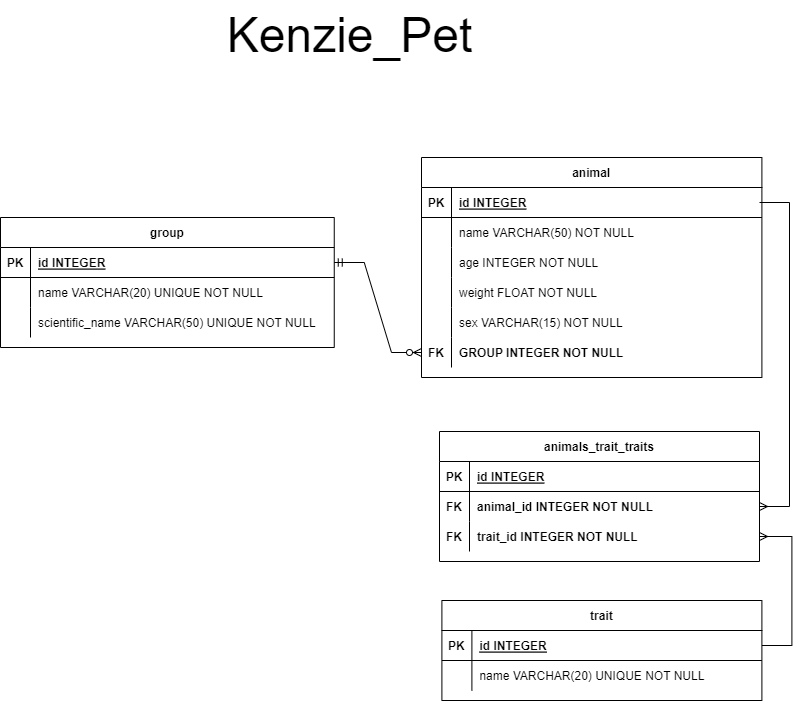

The diagram above was exported from draw.io. Its source (the exported page's mxGraphModel, read from the mxfile embedded in the PNG):
<mxGraphModel dx="1822" dy="762" grid="0" gridSize="10" guides="1" tooltips="1" connect="1" arrows="1" fold="1" page="0" pageScale="1" pageWidth="1169" pageHeight="1654" math="0" shadow="0">
  <root>
    <mxCell id="0" />
    <mxCell id="1" parent="0" />
    <mxCell id="g9nmO6jv2tPhRt3Em9fi-17" value="animal" style="shape=table;startSize=30;container=1;collapsible=1;childLayout=tableLayout;fixedRows=1;rowLines=0;fontStyle=1;align=center;resizeLast=1;" parent="1" vertex="1">
      <mxGeometry x="351" y="162" width="340.39999999999986" height="220" as="geometry" />
    </mxCell>
    <mxCell id="g9nmO6jv2tPhRt3Em9fi-18" value="" style="shape=tableRow;horizontal=0;startSize=0;swimlaneHead=0;swimlaneBody=0;fillColor=none;collapsible=0;dropTarget=0;points=[[0,0.5],[1,0.5]];portConstraint=eastwest;top=0;left=0;right=0;bottom=1;" parent="g9nmO6jv2tPhRt3Em9fi-17" vertex="1">
      <mxGeometry y="30" width="340.39999999999986" height="30" as="geometry" />
    </mxCell>
    <mxCell id="g9nmO6jv2tPhRt3Em9fi-19" value="PK" style="shape=partialRectangle;connectable=0;fillColor=none;top=0;left=0;bottom=0;right=0;fontStyle=1;overflow=hidden;" parent="g9nmO6jv2tPhRt3Em9fi-18" vertex="1">
      <mxGeometry width="30" height="30" as="geometry">
        <mxRectangle width="30" height="30" as="alternateBounds" />
      </mxGeometry>
    </mxCell>
    <mxCell id="g9nmO6jv2tPhRt3Em9fi-20" value="id INTEGER" style="shape=partialRectangle;connectable=0;fillColor=none;top=0;left=0;bottom=0;right=0;align=left;spacingLeft=6;fontStyle=5;overflow=hidden;" parent="g9nmO6jv2tPhRt3Em9fi-18" vertex="1">
      <mxGeometry x="30" width="310.39999999999986" height="30" as="geometry">
        <mxRectangle width="310.39999999999986" height="30" as="alternateBounds" />
      </mxGeometry>
    </mxCell>
    <mxCell id="g9nmO6jv2tPhRt3Em9fi-21" value="" style="shape=tableRow;horizontal=0;startSize=0;swimlaneHead=0;swimlaneBody=0;fillColor=none;collapsible=0;dropTarget=0;points=[[0,0.5],[1,0.5]];portConstraint=eastwest;top=0;left=0;right=0;bottom=0;" parent="g9nmO6jv2tPhRt3Em9fi-17" vertex="1">
      <mxGeometry y="60" width="340.39999999999986" height="30" as="geometry" />
    </mxCell>
    <mxCell id="g9nmO6jv2tPhRt3Em9fi-22" value="" style="shape=partialRectangle;connectable=0;fillColor=none;top=0;left=0;bottom=0;right=0;editable=1;overflow=hidden;" parent="g9nmO6jv2tPhRt3Em9fi-21" vertex="1">
      <mxGeometry width="30" height="30" as="geometry">
        <mxRectangle width="30" height="30" as="alternateBounds" />
      </mxGeometry>
    </mxCell>
    <mxCell id="g9nmO6jv2tPhRt3Em9fi-23" value="name VARCHAR(50) NOT NULL" style="shape=partialRectangle;connectable=0;fillColor=none;top=0;left=0;bottom=0;right=0;align=left;spacingLeft=6;overflow=hidden;" parent="g9nmO6jv2tPhRt3Em9fi-21" vertex="1">
      <mxGeometry x="30" width="310.39999999999986" height="30" as="geometry">
        <mxRectangle width="310.39999999999986" height="30" as="alternateBounds" />
      </mxGeometry>
    </mxCell>
    <mxCell id="g9nmO6jv2tPhRt3Em9fi-33" style="shape=tableRow;horizontal=0;startSize=0;swimlaneHead=0;swimlaneBody=0;fillColor=none;collapsible=0;dropTarget=0;points=[[0,0.5],[1,0.5]];portConstraint=eastwest;top=0;left=0;right=0;bottom=0;" parent="g9nmO6jv2tPhRt3Em9fi-17" vertex="1">
      <mxGeometry y="90" width="340.39999999999986" height="30" as="geometry" />
    </mxCell>
    <mxCell id="g9nmO6jv2tPhRt3Em9fi-34" style="shape=partialRectangle;connectable=0;fillColor=none;top=0;left=0;bottom=0;right=0;editable=1;overflow=hidden;" parent="g9nmO6jv2tPhRt3Em9fi-33" vertex="1">
      <mxGeometry width="30" height="30" as="geometry">
        <mxRectangle width="30" height="30" as="alternateBounds" />
      </mxGeometry>
    </mxCell>
    <mxCell id="g9nmO6jv2tPhRt3Em9fi-35" value="age INTEGER NOT NULL" style="shape=partialRectangle;connectable=0;fillColor=none;top=0;left=0;bottom=0;right=0;align=left;spacingLeft=6;overflow=hidden;" parent="g9nmO6jv2tPhRt3Em9fi-33" vertex="1">
      <mxGeometry x="30" width="310.39999999999986" height="30" as="geometry">
        <mxRectangle width="310.39999999999986" height="30" as="alternateBounds" />
      </mxGeometry>
    </mxCell>
    <mxCell id="g9nmO6jv2tPhRt3Em9fi-24" value="" style="shape=tableRow;horizontal=0;startSize=0;swimlaneHead=0;swimlaneBody=0;fillColor=none;collapsible=0;dropTarget=0;points=[[0,0.5],[1,0.5]];portConstraint=eastwest;top=0;left=0;right=0;bottom=0;" parent="g9nmO6jv2tPhRt3Em9fi-17" vertex="1">
      <mxGeometry y="120" width="340.39999999999986" height="30" as="geometry" />
    </mxCell>
    <mxCell id="g9nmO6jv2tPhRt3Em9fi-25" value="" style="shape=partialRectangle;connectable=0;fillColor=none;top=0;left=0;bottom=0;right=0;editable=1;overflow=hidden;" parent="g9nmO6jv2tPhRt3Em9fi-24" vertex="1">
      <mxGeometry width="30" height="30" as="geometry">
        <mxRectangle width="30" height="30" as="alternateBounds" />
      </mxGeometry>
    </mxCell>
    <mxCell id="g9nmO6jv2tPhRt3Em9fi-26" value="weight FLOAT NOT NULL" style="shape=partialRectangle;connectable=0;fillColor=none;top=0;left=0;bottom=0;right=0;align=left;spacingLeft=6;overflow=hidden;" parent="g9nmO6jv2tPhRt3Em9fi-24" vertex="1">
      <mxGeometry x="30" width="310.39999999999986" height="30" as="geometry">
        <mxRectangle width="310.39999999999986" height="30" as="alternateBounds" />
      </mxGeometry>
    </mxCell>
    <mxCell id="g9nmO6jv2tPhRt3Em9fi-42" style="shape=tableRow;horizontal=0;startSize=0;swimlaneHead=0;swimlaneBody=0;fillColor=none;collapsible=0;dropTarget=0;points=[[0,0.5],[1,0.5]];portConstraint=eastwest;top=0;left=0;right=0;bottom=0;" parent="g9nmO6jv2tPhRt3Em9fi-17" vertex="1">
      <mxGeometry y="150" width="340.39999999999986" height="30" as="geometry" />
    </mxCell>
    <mxCell id="g9nmO6jv2tPhRt3Em9fi-43" style="shape=partialRectangle;connectable=0;fillColor=none;top=0;left=0;bottom=0;right=0;editable=1;overflow=hidden;" parent="g9nmO6jv2tPhRt3Em9fi-42" vertex="1">
      <mxGeometry width="30" height="30" as="geometry">
        <mxRectangle width="30" height="30" as="alternateBounds" />
      </mxGeometry>
    </mxCell>
    <mxCell id="g9nmO6jv2tPhRt3Em9fi-44" value="sex VARCHAR(15) NOT NULL" style="shape=partialRectangle;connectable=0;fillColor=none;top=0;left=0;bottom=0;right=0;align=left;spacingLeft=6;overflow=hidden;" parent="g9nmO6jv2tPhRt3Em9fi-42" vertex="1">
      <mxGeometry x="30" width="310.39999999999986" height="30" as="geometry">
        <mxRectangle width="310.39999999999986" height="30" as="alternateBounds" />
      </mxGeometry>
    </mxCell>
    <mxCell id="g9nmO6jv2tPhRt3Em9fi-94" style="shape=tableRow;horizontal=0;startSize=0;swimlaneHead=0;swimlaneBody=0;fillColor=none;collapsible=0;dropTarget=0;points=[[0,0.5],[1,0.5]];portConstraint=eastwest;top=0;left=0;right=0;bottom=0;" parent="g9nmO6jv2tPhRt3Em9fi-17" vertex="1">
      <mxGeometry y="180" width="340.39999999999986" height="30" as="geometry" />
    </mxCell>
    <mxCell id="g9nmO6jv2tPhRt3Em9fi-95" value="FK" style="shape=partialRectangle;connectable=0;fillColor=none;top=0;left=0;bottom=0;right=0;editable=1;overflow=hidden;fontStyle=1" parent="g9nmO6jv2tPhRt3Em9fi-94" vertex="1">
      <mxGeometry width="30" height="30" as="geometry">
        <mxRectangle width="30" height="30" as="alternateBounds" />
      </mxGeometry>
    </mxCell>
    <mxCell id="g9nmO6jv2tPhRt3Em9fi-96" value="GROUP INTEGER NOT NULL" style="shape=partialRectangle;connectable=0;fillColor=none;top=0;left=0;bottom=0;right=0;align=left;spacingLeft=6;overflow=hidden;fontStyle=1" parent="g9nmO6jv2tPhRt3Em9fi-94" vertex="1">
      <mxGeometry x="30" width="310.39999999999986" height="30" as="geometry">
        <mxRectangle width="310.39999999999986" height="30" as="alternateBounds" />
      </mxGeometry>
    </mxCell>
    <mxCell id="g9nmO6jv2tPhRt3Em9fi-125" value="group" style="shape=table;startSize=30;container=1;collapsible=1;childLayout=tableLayout;fixedRows=1;rowLines=0;fontStyle=1;align=center;resizeLast=1;" parent="1" vertex="1">
      <mxGeometry x="-70" y="222" width="333.75" height="130" as="geometry" />
    </mxCell>
    <mxCell id="g9nmO6jv2tPhRt3Em9fi-126" value="" style="shape=tableRow;horizontal=0;startSize=0;swimlaneHead=0;swimlaneBody=0;fillColor=none;collapsible=0;dropTarget=0;points=[[0,0.5],[1,0.5]];portConstraint=eastwest;top=0;left=0;right=0;bottom=1;" parent="g9nmO6jv2tPhRt3Em9fi-125" vertex="1">
      <mxGeometry y="30" width="333.75" height="30" as="geometry" />
    </mxCell>
    <mxCell id="g9nmO6jv2tPhRt3Em9fi-127" value="PK" style="shape=partialRectangle;connectable=0;fillColor=none;top=0;left=0;bottom=0;right=0;fontStyle=1;overflow=hidden;" parent="g9nmO6jv2tPhRt3Em9fi-126" vertex="1">
      <mxGeometry width="30" height="30" as="geometry">
        <mxRectangle width="30" height="30" as="alternateBounds" />
      </mxGeometry>
    </mxCell>
    <mxCell id="g9nmO6jv2tPhRt3Em9fi-128" value="id INTEGER" style="shape=partialRectangle;connectable=0;fillColor=none;top=0;left=0;bottom=0;right=0;align=left;spacingLeft=6;fontStyle=5;overflow=hidden;" parent="g9nmO6jv2tPhRt3Em9fi-126" vertex="1">
      <mxGeometry x="30" width="303.75" height="30" as="geometry">
        <mxRectangle width="303.75" height="30" as="alternateBounds" />
      </mxGeometry>
    </mxCell>
    <mxCell id="g9nmO6jv2tPhRt3Em9fi-135" value="" style="shape=tableRow;horizontal=0;startSize=0;swimlaneHead=0;swimlaneBody=0;fillColor=none;collapsible=0;dropTarget=0;points=[[0,0.5],[1,0.5]];portConstraint=eastwest;top=0;left=0;right=0;bottom=0;" parent="g9nmO6jv2tPhRt3Em9fi-125" vertex="1">
      <mxGeometry y="60" width="333.75" height="30" as="geometry" />
    </mxCell>
    <mxCell id="g9nmO6jv2tPhRt3Em9fi-136" value="" style="shape=partialRectangle;connectable=0;fillColor=none;top=0;left=0;bottom=0;right=0;editable=1;overflow=hidden;" parent="g9nmO6jv2tPhRt3Em9fi-135" vertex="1">
      <mxGeometry width="30" height="30" as="geometry">
        <mxRectangle width="30" height="30" as="alternateBounds" />
      </mxGeometry>
    </mxCell>
    <mxCell id="g9nmO6jv2tPhRt3Em9fi-137" value="name VARCHAR(20) UNIQUE NOT NULL" style="shape=partialRectangle;connectable=0;fillColor=none;top=0;left=0;bottom=0;right=0;align=left;spacingLeft=6;overflow=hidden;" parent="g9nmO6jv2tPhRt3Em9fi-135" vertex="1">
      <mxGeometry x="30" width="303.75" height="30" as="geometry">
        <mxRectangle width="303.75" height="30" as="alternateBounds" />
      </mxGeometry>
    </mxCell>
    <mxCell id="g9nmO6jv2tPhRt3Em9fi-129" value="" style="shape=tableRow;horizontal=0;startSize=0;swimlaneHead=0;swimlaneBody=0;fillColor=none;collapsible=0;dropTarget=0;points=[[0,0.5],[1,0.5]];portConstraint=eastwest;top=0;left=0;right=0;bottom=0;" parent="g9nmO6jv2tPhRt3Em9fi-125" vertex="1">
      <mxGeometry y="90" width="333.75" height="30" as="geometry" />
    </mxCell>
    <mxCell id="g9nmO6jv2tPhRt3Em9fi-130" value="" style="shape=partialRectangle;connectable=0;fillColor=none;top=0;left=0;bottom=0;right=0;editable=1;overflow=hidden;" parent="g9nmO6jv2tPhRt3Em9fi-129" vertex="1">
      <mxGeometry width="30" height="30" as="geometry">
        <mxRectangle width="30" height="30" as="alternateBounds" />
      </mxGeometry>
    </mxCell>
    <mxCell id="g9nmO6jv2tPhRt3Em9fi-131" value="scientific_name VARCHAR(50) UNIQUE NOT NULL" style="shape=partialRectangle;connectable=0;fillColor=none;top=0;left=0;bottom=0;right=0;align=left;spacingLeft=6;overflow=hidden;" parent="g9nmO6jv2tPhRt3Em9fi-129" vertex="1">
      <mxGeometry x="30" width="303.75" height="30" as="geometry">
        <mxRectangle width="303.75" height="30" as="alternateBounds" />
      </mxGeometry>
    </mxCell>
    <mxCell id="g9nmO6jv2tPhRt3Em9fi-149" value="trait" style="shape=table;startSize=30;container=1;collapsible=1;childLayout=tableLayout;fixedRows=1;rowLines=0;fontStyle=1;align=center;resizeLast=1;" parent="1" vertex="1">
      <mxGeometry x="371.4" y="605" width="320" height="100" as="geometry" />
    </mxCell>
    <mxCell id="g9nmO6jv2tPhRt3Em9fi-150" value="" style="shape=tableRow;horizontal=0;startSize=0;swimlaneHead=0;swimlaneBody=0;fillColor=none;collapsible=0;dropTarget=0;points=[[0,0.5],[1,0.5]];portConstraint=eastwest;top=0;left=0;right=0;bottom=1;" parent="g9nmO6jv2tPhRt3Em9fi-149" vertex="1">
      <mxGeometry y="30" width="320" height="30" as="geometry" />
    </mxCell>
    <mxCell id="g9nmO6jv2tPhRt3Em9fi-151" value="PK" style="shape=partialRectangle;connectable=0;fillColor=none;top=0;left=0;bottom=0;right=0;fontStyle=1;overflow=hidden;" parent="g9nmO6jv2tPhRt3Em9fi-150" vertex="1">
      <mxGeometry width="30" height="30" as="geometry">
        <mxRectangle width="30" height="30" as="alternateBounds" />
      </mxGeometry>
    </mxCell>
    <mxCell id="g9nmO6jv2tPhRt3Em9fi-152" value="id INTEGER" style="shape=partialRectangle;connectable=0;fillColor=none;top=0;left=0;bottom=0;right=0;align=left;spacingLeft=6;fontStyle=5;overflow=hidden;" parent="g9nmO6jv2tPhRt3Em9fi-150" vertex="1">
      <mxGeometry x="30" width="290" height="30" as="geometry">
        <mxRectangle width="290" height="30" as="alternateBounds" />
      </mxGeometry>
    </mxCell>
    <mxCell id="g9nmO6jv2tPhRt3Em9fi-153" value="" style="shape=tableRow;horizontal=0;startSize=0;swimlaneHead=0;swimlaneBody=0;fillColor=none;collapsible=0;dropTarget=0;points=[[0,0.5],[1,0.5]];portConstraint=eastwest;top=0;left=0;right=0;bottom=0;" parent="g9nmO6jv2tPhRt3Em9fi-149" vertex="1">
      <mxGeometry y="60" width="320" height="30" as="geometry" />
    </mxCell>
    <mxCell id="g9nmO6jv2tPhRt3Em9fi-154" value="" style="shape=partialRectangle;connectable=0;fillColor=none;top=0;left=0;bottom=0;right=0;editable=1;overflow=hidden;" parent="g9nmO6jv2tPhRt3Em9fi-153" vertex="1">
      <mxGeometry width="30" height="30" as="geometry">
        <mxRectangle width="30" height="30" as="alternateBounds" />
      </mxGeometry>
    </mxCell>
    <mxCell id="g9nmO6jv2tPhRt3Em9fi-155" value="name VARCHAR(20) UNIQUE NOT NULL" style="shape=partialRectangle;connectable=0;fillColor=none;top=0;left=0;bottom=0;right=0;align=left;spacingLeft=6;overflow=hidden;" parent="g9nmO6jv2tPhRt3Em9fi-153" vertex="1">
      <mxGeometry x="30" width="290" height="30" as="geometry">
        <mxRectangle width="290" height="30" as="alternateBounds" />
      </mxGeometry>
    </mxCell>
    <mxCell id="s4FqdI_ih3akYnBLdr4Z-23" value="animals_trait_traits" style="shape=table;startSize=30;container=1;collapsible=1;childLayout=tableLayout;fixedRows=1;rowLines=0;fontStyle=1;align=center;resizeLast=1;" parent="1" vertex="1">
      <mxGeometry x="369" y="436" width="320" height="130" as="geometry" />
    </mxCell>
    <mxCell id="s4FqdI_ih3akYnBLdr4Z-24" value="" style="shape=tableRow;horizontal=0;startSize=0;swimlaneHead=0;swimlaneBody=0;fillColor=none;collapsible=0;dropTarget=0;points=[[0,0.5],[1,0.5]];portConstraint=eastwest;top=0;left=0;right=0;bottom=1;" parent="s4FqdI_ih3akYnBLdr4Z-23" vertex="1">
      <mxGeometry y="30" width="320" height="30" as="geometry" />
    </mxCell>
    <mxCell id="s4FqdI_ih3akYnBLdr4Z-25" value="PK" style="shape=partialRectangle;connectable=0;fillColor=none;top=0;left=0;bottom=0;right=0;fontStyle=1;overflow=hidden;" parent="s4FqdI_ih3akYnBLdr4Z-24" vertex="1">
      <mxGeometry width="30" height="30" as="geometry">
        <mxRectangle width="30" height="30" as="alternateBounds" />
      </mxGeometry>
    </mxCell>
    <mxCell id="s4FqdI_ih3akYnBLdr4Z-26" value="id INTEGER" style="shape=partialRectangle;connectable=0;fillColor=none;top=0;left=0;bottom=0;right=0;align=left;spacingLeft=6;fontStyle=5;overflow=hidden;" parent="s4FqdI_ih3akYnBLdr4Z-24" vertex="1">
      <mxGeometry x="30" width="290" height="30" as="geometry">
        <mxRectangle width="290" height="30" as="alternateBounds" />
      </mxGeometry>
    </mxCell>
    <mxCell id="s4FqdI_ih3akYnBLdr4Z-42" style="shape=tableRow;horizontal=0;startSize=0;swimlaneHead=0;swimlaneBody=0;fillColor=none;collapsible=0;dropTarget=0;points=[[0,0.5],[1,0.5]];portConstraint=eastwest;top=0;left=0;right=0;bottom=0;" parent="s4FqdI_ih3akYnBLdr4Z-23" vertex="1">
      <mxGeometry y="60" width="320" height="30" as="geometry" />
    </mxCell>
    <mxCell id="s4FqdI_ih3akYnBLdr4Z-43" value="FK" style="shape=partialRectangle;connectable=0;fillColor=none;top=0;left=0;bottom=0;right=0;editable=1;overflow=hidden;fontStyle=1" parent="s4FqdI_ih3akYnBLdr4Z-42" vertex="1">
      <mxGeometry width="30" height="30" as="geometry">
        <mxRectangle width="30" height="30" as="alternateBounds" />
      </mxGeometry>
    </mxCell>
    <mxCell id="s4FqdI_ih3akYnBLdr4Z-44" value="animal_id INTEGER NOT NULL" style="shape=partialRectangle;connectable=0;fillColor=none;top=0;left=0;bottom=0;right=0;align=left;spacingLeft=6;overflow=hidden;fontStyle=1" parent="s4FqdI_ih3akYnBLdr4Z-42" vertex="1">
      <mxGeometry x="30" width="290" height="30" as="geometry">
        <mxRectangle width="290" height="30" as="alternateBounds" />
      </mxGeometry>
    </mxCell>
    <mxCell id="s4FqdI_ih3akYnBLdr4Z-39" style="shape=tableRow;horizontal=0;startSize=0;swimlaneHead=0;swimlaneBody=0;fillColor=none;collapsible=0;dropTarget=0;points=[[0,0.5],[1,0.5]];portConstraint=eastwest;top=0;left=0;right=0;bottom=0;" parent="s4FqdI_ih3akYnBLdr4Z-23" vertex="1">
      <mxGeometry y="90" width="320" height="30" as="geometry" />
    </mxCell>
    <mxCell id="s4FqdI_ih3akYnBLdr4Z-40" value="FK" style="shape=partialRectangle;connectable=0;fillColor=none;top=0;left=0;bottom=0;right=0;editable=1;overflow=hidden;fontStyle=1" parent="s4FqdI_ih3akYnBLdr4Z-39" vertex="1">
      <mxGeometry width="30" height="30" as="geometry">
        <mxRectangle width="30" height="30" as="alternateBounds" />
      </mxGeometry>
    </mxCell>
    <mxCell id="s4FqdI_ih3akYnBLdr4Z-41" value="trait_id INTEGER NOT NULL" style="shape=partialRectangle;connectable=0;fillColor=none;top=0;left=0;bottom=0;right=0;align=left;spacingLeft=6;overflow=hidden;fontStyle=1" parent="s4FqdI_ih3akYnBLdr4Z-39" vertex="1">
      <mxGeometry x="30" width="290" height="30" as="geometry">
        <mxRectangle width="290" height="30" as="alternateBounds" />
      </mxGeometry>
    </mxCell>
    <mxCell id="s4FqdI_ih3akYnBLdr4Z-63" value="" style="edgeStyle=entityRelationEdgeStyle;fontSize=12;html=1;endArrow=ERmany;rounded=0;" parent="1" source="g9nmO6jv2tPhRt3Em9fi-150" target="s4FqdI_ih3akYnBLdr4Z-39" edge="1">
      <mxGeometry width="100" height="100" relative="1" as="geometry">
        <mxPoint x="190" y="1182" as="sourcePoint" />
        <mxPoint x="450" y="1042" as="targetPoint" />
      </mxGeometry>
    </mxCell>
    <mxCell id="s4FqdI_ih3akYnBLdr4Z-64" value="" style="edgeStyle=entityRelationEdgeStyle;fontSize=12;html=1;endArrow=ERmany;rounded=0;entryX=1;entryY=0.5;entryDx=0;entryDy=0;" parent="1" target="s4FqdI_ih3akYnBLdr4Z-42" edge="1">
      <mxGeometry width="100" height="100" relative="1" as="geometry">
        <mxPoint x="689" y="207" as="sourcePoint" />
        <mxPoint x="671" y="585" as="targetPoint" />
      </mxGeometry>
    </mxCell>
    <mxCell id="WFJ4d0eEdiVW9YH4ThJ9-9" value="&lt;font style=&quot;font-size: 48px;&quot;&gt;Kenzie_Pet&lt;/font&gt;" style="text;html=1;align=center;verticalAlign=middle;resizable=0;points=[];autosize=1;strokeColor=none;fillColor=none;" parent="1" vertex="1">
      <mxGeometry x="147" y="5" width="264" height="70" as="geometry" />
    </mxCell>
    <mxCell id="g9nmO6jv2tPhRt3Em9fi-148" value="" style="edgeStyle=entityRelationEdgeStyle;fontSize=12;html=1;endArrow=ERzeroToMany;startArrow=ERmandOne;rounded=0;exitX=1;exitY=0.5;exitDx=0;exitDy=0;entryX=0;entryY=0.5;entryDx=0;entryDy=0;" parent="1" source="g9nmO6jv2tPhRt3Em9fi-126" target="g9nmO6jv2tPhRt3Em9fi-94" edge="1">
      <mxGeometry width="100" height="100" relative="1" as="geometry">
        <mxPoint x="671" y="387" as="sourcePoint" />
        <mxPoint x="750" y="492" as="targetPoint" />
      </mxGeometry>
    </mxCell>
  </root>
</mxGraphModel>